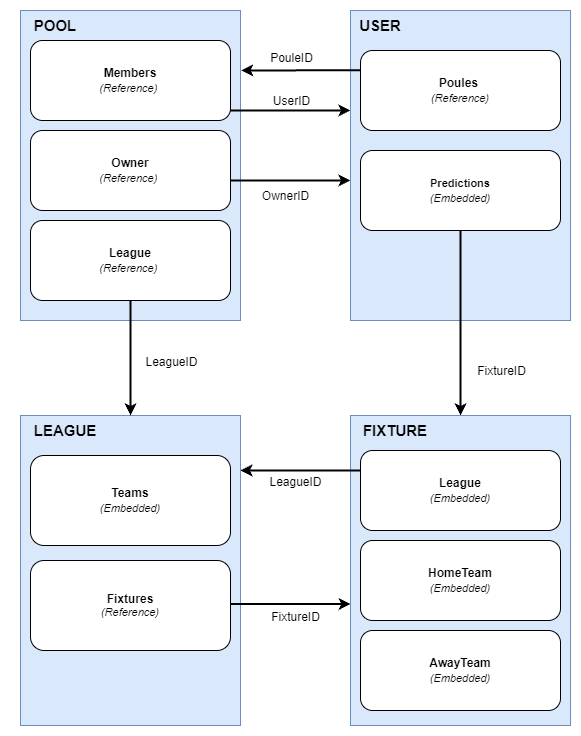

The diagram above was exported from draw.io. Its source (the exported page's mxGraphModel, read from the mxfile embedded in the PNG):
<mxGraphModel dx="2245" dy="828" grid="1" gridSize="10" guides="1" tooltips="1" connect="1" arrows="1" fold="1" page="1" pageScale="1" pageWidth="827" pageHeight="1169" math="0" shadow="0">
  <root>
    <mxCell id="0" />
    <mxCell id="1" parent="0" />
    <mxCell id="CqozDTxGDlv1ok__w844-1" value="" style="rounded=0;whiteSpace=wrap;html=1;fillColor=#dae8fc;strokeColor=#6c8ebf;" parent="1" vertex="1">
      <mxGeometry x="180" y="180" width="220" height="310" as="geometry" />
    </mxCell>
    <mxCell id="CqozDTxGDlv1ok__w844-22" style="edgeStyle=orthogonalEdgeStyle;rounded=0;orthogonalLoop=1;jettySize=auto;html=1;strokeWidth=2;fontSize=12;entryX=0.5;entryY=0;entryDx=0;entryDy=0;" parent="1" source="CqozDTxGDlv1ok__w844-2" target="CqozDTxGDlv1ok__w844-18" edge="1">
      <mxGeometry relative="1" as="geometry">
        <mxPoint x="450" y="750" as="targetPoint" />
        <Array as="points">
          <mxPoint x="290" y="450" />
          <mxPoint x="290" y="450" />
        </Array>
      </mxGeometry>
    </mxCell>
    <mxCell id="CqozDTxGDlv1ok__w844-24" value="FixtureID" style="edgeLabel;html=1;align=center;verticalAlign=middle;resizable=0;points=[];fontSize=12;" parent="CqozDTxGDlv1ok__w844-22" vertex="1" connectable="0">
      <mxGeometry x="0.1676" y="2" relative="1" as="geometry">
        <mxPoint x="38" y="32" as="offset" />
      </mxGeometry>
    </mxCell>
    <mxCell id="CqozDTxGDlv1ok__w844-2" value="&lt;b style=&quot;font-size: 11px;&quot;&gt;Predictions&lt;/b&gt;&lt;br&gt;&lt;font style=&quot;font-size: 11px;&quot;&gt;&lt;i&gt;(Embedded)&lt;/i&gt;&lt;/font&gt;" style="rounded=1;whiteSpace=wrap;html=1;" parent="1" vertex="1">
      <mxGeometry x="190" y="320" width="200" height="80" as="geometry" />
    </mxCell>
    <mxCell id="CqozDTxGDlv1ok__w844-3" value="&lt;font style=&quot;font-size: 15px;&quot;&gt;&lt;b&gt;USER&lt;/b&gt;&lt;/font&gt;" style="text;html=1;strokeColor=none;fillColor=none;align=center;verticalAlign=middle;whiteSpace=wrap;rounded=0;" parent="1" vertex="1">
      <mxGeometry x="180" y="180" width="60" height="30" as="geometry" />
    </mxCell>
    <mxCell id="y5nPx6NfCC_CcDcS3kg1-5" style="edgeStyle=orthogonalEdgeStyle;rounded=0;orthogonalLoop=1;jettySize=auto;html=1;entryX=1.003;entryY=0.193;entryDx=0;entryDy=0;strokeWidth=2;entryPerimeter=0;" parent="1" source="CqozDTxGDlv1ok__w844-5" target="CqozDTxGDlv1ok__w844-6" edge="1">
      <mxGeometry relative="1" as="geometry">
        <Array as="points">
          <mxPoint x="160" y="240" />
        </Array>
      </mxGeometry>
    </mxCell>
    <mxCell id="CqozDTxGDlv1ok__w844-5" value="&lt;b&gt;Poules&amp;nbsp;&lt;/b&gt;&lt;br&gt;&lt;i&gt;&lt;font style=&quot;font-size: 11px;&quot;&gt;(Reference)&lt;/font&gt;&lt;/i&gt;" style="rounded=1;whiteSpace=wrap;html=1;" parent="1" vertex="1">
      <mxGeometry x="190" y="220" width="200" height="80" as="geometry" />
    </mxCell>
    <mxCell id="CqozDTxGDlv1ok__w844-6" value="" style="rounded=0;whiteSpace=wrap;html=1;fillColor=#dae8fc;strokeColor=#6c8ebf;" parent="1" vertex="1">
      <mxGeometry x="-150" y="180" width="220" height="310" as="geometry" />
    </mxCell>
    <mxCell id="CqozDTxGDlv1ok__w844-7" value="&lt;font style=&quot;font-size: 15px;&quot;&gt;&lt;b&gt;POOL&lt;/b&gt;&lt;/font&gt;" style="text;html=1;strokeColor=none;fillColor=none;align=center;verticalAlign=middle;whiteSpace=wrap;rounded=0;" parent="1" vertex="1">
      <mxGeometry x="-160" y="180" width="90" height="30" as="geometry" />
    </mxCell>
    <mxCell id="y5nPx6NfCC_CcDcS3kg1-4" style="edgeStyle=orthogonalEdgeStyle;rounded=0;orthogonalLoop=1;jettySize=auto;html=1;strokeWidth=2;exitX=1;exitY=0.75;exitDx=0;exitDy=0;" parent="1" edge="1">
      <mxGeometry relative="1" as="geometry">
        <mxPoint x="60" y="280" as="sourcePoint" />
        <mxPoint x="180" y="280" as="targetPoint" />
        <Array as="points">
          <mxPoint x="180" y="280" />
        </Array>
      </mxGeometry>
    </mxCell>
    <mxCell id="CqozDTxGDlv1ok__w844-12" value="" style="rounded=0;whiteSpace=wrap;html=1;fillColor=#dae8fc;strokeColor=#6c8ebf;" parent="1" vertex="1">
      <mxGeometry x="-150" y="585" width="220" height="310" as="geometry" />
    </mxCell>
    <mxCell id="CqozDTxGDlv1ok__w844-13" value="&lt;span style=&quot;font-size: 15px;&quot;&gt;&lt;b&gt;LEAGUE&lt;/b&gt;&lt;/span&gt;" style="text;html=1;strokeColor=none;fillColor=none;align=center;verticalAlign=middle;whiteSpace=wrap;rounded=0;" parent="1" vertex="1">
      <mxGeometry x="-150" y="585" width="90" height="30" as="geometry" />
    </mxCell>
    <mxCell id="CqozDTxGDlv1ok__w844-14" value="&lt;b&gt;Teams&lt;/b&gt;&lt;br&gt;&lt;font style=&quot;font-size: 11px;&quot;&gt;&lt;i&gt;(Embedded)&lt;/i&gt;&lt;/font&gt;" style="rounded=1;whiteSpace=wrap;html=1;fontSize=12;" parent="1" vertex="1">
      <mxGeometry x="-140" y="625" width="200" height="90" as="geometry" />
    </mxCell>
    <mxCell id="CqozDTxGDlv1ok__w844-16" style="edgeStyle=orthogonalEdgeStyle;rounded=0;orthogonalLoop=1;jettySize=auto;html=1;strokeWidth=2;fontSize=12;entryX=0.5;entryY=0;entryDx=0;entryDy=0;exitX=0.5;exitY=1;exitDx=0;exitDy=0;" parent="1" source="y5nPx6NfCC_CcDcS3kg1-10" target="CqozDTxGDlv1ok__w844-12" edge="1">
      <mxGeometry relative="1" as="geometry">
        <mxPoint x="-40" y="580" as="targetPoint" />
        <mxPoint x="-40" y="490" as="sourcePoint" />
      </mxGeometry>
    </mxCell>
    <mxCell id="CqozDTxGDlv1ok__w844-17" value="LeagueID" style="edgeLabel;html=1;align=center;verticalAlign=middle;resizable=0;points=[];fontSize=12;" parent="CqozDTxGDlv1ok__w844-16" vertex="1" connectable="0">
      <mxGeometry x="0.1676" y="-1" relative="1" as="geometry">
        <mxPoint x="41" y="-6" as="offset" />
      </mxGeometry>
    </mxCell>
    <mxCell id="CqozDTxGDlv1ok__w844-18" value="" style="rounded=0;whiteSpace=wrap;html=1;fillColor=#dae8fc;strokeColor=#6c8ebf;" parent="1" vertex="1">
      <mxGeometry x="180" y="585" width="220" height="310" as="geometry" />
    </mxCell>
    <mxCell id="CqozDTxGDlv1ok__w844-19" value="&lt;span style=&quot;font-size: 15px;&quot;&gt;&lt;b&gt;FIXTURE&lt;/b&gt;&lt;/span&gt;" style="text;html=1;strokeColor=none;fillColor=none;align=center;verticalAlign=middle;whiteSpace=wrap;rounded=0;" parent="1" vertex="1">
      <mxGeometry x="180" y="585" width="90" height="30" as="geometry" />
    </mxCell>
    <mxCell id="CqozDTxGDlv1ok__w844-20" value="&lt;b&gt;HomeTeam&lt;/b&gt;&lt;br&gt;&lt;font style=&quot;font-size: 11px;&quot;&gt;&lt;i&gt;(Embedded)&lt;/i&gt;&lt;/font&gt;" style="rounded=1;whiteSpace=wrap;html=1;fontSize=12;" parent="1" vertex="1">
      <mxGeometry x="190" y="710" width="200" height="80" as="geometry" />
    </mxCell>
    <mxCell id="CqozDTxGDlv1ok__w844-21" value="&lt;b&gt;AwayTeam&lt;br&gt;&lt;/b&gt;&lt;i style=&quot;border-color: var(--border-color); font-size: 11px;&quot;&gt;(Embedded)&lt;/i&gt;&lt;b&gt;&lt;br&gt;&lt;/b&gt;" style="rounded=1;whiteSpace=wrap;html=1;fontSize=12;" parent="1" vertex="1">
      <mxGeometry x="190" y="800" width="200" height="80" as="geometry" />
    </mxCell>
    <mxCell id="y5nPx6NfCC_CcDcS3kg1-3" value="FixtureID" style="edgeLabel;html=1;align=center;verticalAlign=middle;resizable=0;points=[];fontSize=12;" parent="1" vertex="1" connectable="0">
      <mxGeometry x="130.00000000000045" y="775.0033333333334" as="geometry">
        <mxPoint x="-6" y="11" as="offset" />
      </mxGeometry>
    </mxCell>
    <mxCell id="y5nPx6NfCC_CcDcS3kg1-6" value="PouleID" style="edgeLabel;html=1;align=center;verticalAlign=middle;resizable=0;points=[];fontSize=12;" parent="1" vertex="1" connectable="0">
      <mxGeometry x="120" y="227" as="geometry" />
    </mxCell>
    <mxCell id="y5nPx6NfCC_CcDcS3kg1-7" value="UserID" style="edgeLabel;html=1;align=center;verticalAlign=middle;resizable=0;points=[];fontSize=12;" parent="1" vertex="1" connectable="0">
      <mxGeometry x="120" y="270" as="geometry" />
    </mxCell>
    <mxCell id="y5nPx6NfCC_CcDcS3kg1-8" value="&lt;b&gt;Members&lt;/b&gt;&lt;br&gt;&lt;font style=&quot;font-size: 11px;&quot;&gt;&lt;i&gt;(Reference)&lt;/i&gt;&lt;/font&gt;&lt;b&gt;&amp;nbsp;&lt;/b&gt;" style="rounded=1;whiteSpace=wrap;html=1;" parent="1" vertex="1">
      <mxGeometry x="-140" y="210" width="200" height="80" as="geometry" />
    </mxCell>
    <mxCell id="y5nPx6NfCC_CcDcS3kg1-9" value="&lt;b&gt;Owner&lt;/b&gt;&lt;br&gt;&lt;font style=&quot;font-size: 11px;&quot;&gt;&lt;i&gt;(Reference)&lt;/i&gt;&lt;/font&gt;&lt;b&gt;&amp;nbsp;&lt;/b&gt;" style="rounded=1;whiteSpace=wrap;html=1;" parent="1" vertex="1">
      <mxGeometry x="-140" y="300" width="200" height="80" as="geometry" />
    </mxCell>
    <mxCell id="CqozDTxGDlv1ok__w844-25" style="edgeStyle=orthogonalEdgeStyle;rounded=0;orthogonalLoop=1;jettySize=auto;html=1;strokeWidth=2;fontSize=12;" parent="1" source="y5nPx6NfCC_CcDcS3kg1-9" edge="1">
      <mxGeometry relative="1" as="geometry">
        <mxPoint x="180" y="350" as="targetPoint" />
        <Array as="points">
          <mxPoint x="90" y="350" />
          <mxPoint x="90" y="350" />
        </Array>
      </mxGeometry>
    </mxCell>
    <mxCell id="CqozDTxGDlv1ok__w844-26" value="OwnerID" style="edgeLabel;html=1;align=center;verticalAlign=middle;resizable=0;points=[];fontSize=12;" parent="CqozDTxGDlv1ok__w844-25" vertex="1" connectable="0">
      <mxGeometry x="-0.2364" y="-1" relative="1" as="geometry">
        <mxPoint x="8" y="14" as="offset" />
      </mxGeometry>
    </mxCell>
    <mxCell id="y5nPx6NfCC_CcDcS3kg1-10" value="&lt;b&gt;League&lt;/b&gt;&lt;br&gt;&lt;font style=&quot;font-size: 11px;&quot;&gt;&lt;i&gt;(Reference)&lt;/i&gt;&lt;/font&gt;&lt;b&gt;&amp;nbsp;&lt;/b&gt;" style="rounded=1;whiteSpace=wrap;html=1;" parent="1" vertex="1">
      <mxGeometry x="-140" y="390" width="200" height="80" as="geometry" />
    </mxCell>
    <mxCell id="y5nPx6NfCC_CcDcS3kg1-11" value="&lt;b&gt;League&lt;/b&gt;&lt;br&gt;&lt;font style=&quot;font-size: 11px;&quot;&gt;&lt;i&gt;(Embedded)&lt;/i&gt;&lt;/font&gt;" style="rounded=1;whiteSpace=wrap;html=1;fontSize=12;" parent="1" vertex="1">
      <mxGeometry x="190" y="620" width="200" height="80" as="geometry" />
    </mxCell>
    <mxCell id="y5nPx6NfCC_CcDcS3kg1-13" value="" style="endArrow=classic;html=1;rounded=0;strokeWidth=2;fontSize=11;exitX=0;exitY=0.25;exitDx=0;exitDy=0;" parent="1" source="y5nPx6NfCC_CcDcS3kg1-11" edge="1">
      <mxGeometry width="50" height="50" relative="1" as="geometry">
        <mxPoint x="100" y="560" as="sourcePoint" />
        <mxPoint x="70" y="640" as="targetPoint" />
      </mxGeometry>
    </mxCell>
    <mxCell id="y5nPx6NfCC_CcDcS3kg1-15" style="edgeStyle=orthogonalEdgeStyle;rounded=0;orthogonalLoop=1;jettySize=auto;html=1;entryX=0.001;entryY=0.608;entryDx=0;entryDy=0;entryPerimeter=0;strokeWidth=2;fontSize=11;" parent="1" source="y5nPx6NfCC_CcDcS3kg1-14" target="CqozDTxGDlv1ok__w844-18" edge="1">
      <mxGeometry relative="1" as="geometry">
        <Array as="points">
          <mxPoint x="120" y="773" />
        </Array>
      </mxGeometry>
    </mxCell>
    <mxCell id="y5nPx6NfCC_CcDcS3kg1-14" value="&lt;span style=&quot;font-size: 12px;&quot;&gt;&lt;b&gt;Fixtures&lt;/b&gt;&lt;/span&gt;&lt;br style=&quot;border-color: var(--border-color); font-size: 12px;&quot;&gt;&lt;font style=&quot;border-color: var(--border-color);&quot;&gt;&lt;i style=&quot;border-color: var(--border-color);&quot;&gt;(Reference)&lt;/i&gt;&lt;/font&gt;" style="rounded=1;whiteSpace=wrap;html=1;fontSize=11;" parent="1" vertex="1">
      <mxGeometry x="-140" y="730" width="200" height="90" as="geometry" />
    </mxCell>
    <mxCell id="y5nPx6NfCC_CcDcS3kg1-16" value="LeagueID" style="edgeLabel;html=1;align=center;verticalAlign=middle;resizable=0;points=[];fontSize=12;" parent="1" vertex="1" connectable="0">
      <mxGeometry x="130.00000000000045" y="640.0033333333334" as="geometry">
        <mxPoint x="-6" y="11" as="offset" />
      </mxGeometry>
    </mxCell>
  </root>
</mxGraphModel>